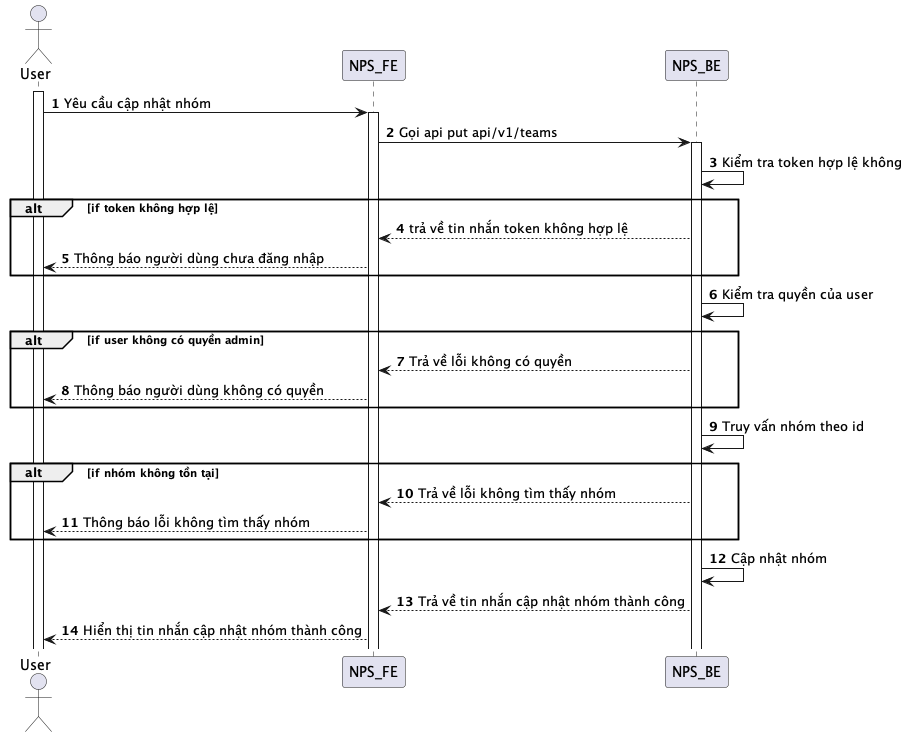

The diagram above was rendered by PlantUML. Its source (embedded in the PNG):
@startuml
autonumber
actor User
activate User
User -> NPS_FE: Yêu cầu cập nhật nhóm
activate NPS_FE
NPS_FE -> NPS_BE: Gọi api put api/v1/teams
activate NPS_BE
NPS_BE -> NPS_BE: Kiểm tra token hợp lệ không
alt if token không hợp lệ
NPS_BE --> NPS_FE: trả về tin nhắn token không hợp lệ
NPS_FE --> User: Thông báo người dùng chưa đăng nhập
end
NPS_BE -> NPS_BE: Kiểm tra quyền của user
alt if user không có quyền admin
NPS_BE --> NPS_FE: Trả về lỗi không có quyền
NPS_FE --> User: Thông báo người dùng không có quyền
end
NPS_BE -> NPS_BE: Truy vấn nhóm theo id
alt if nhóm không tồn tại
NPS_BE --> NPS_FE: Trả về lỗi không tìm thấy nhóm
NPS_FE --> User: Thông báo lỗi không tìm thấy nhóm
end
NPS_BE -> NPS_BE: Cập nhật nhóm
NPS_BE --> NPS_FE: Trả về tin nhắn cập nhật nhóm thành công
NPS_FE --> User: Hiển thị tin nhắn cập nhật nhóm thành công
@enduml